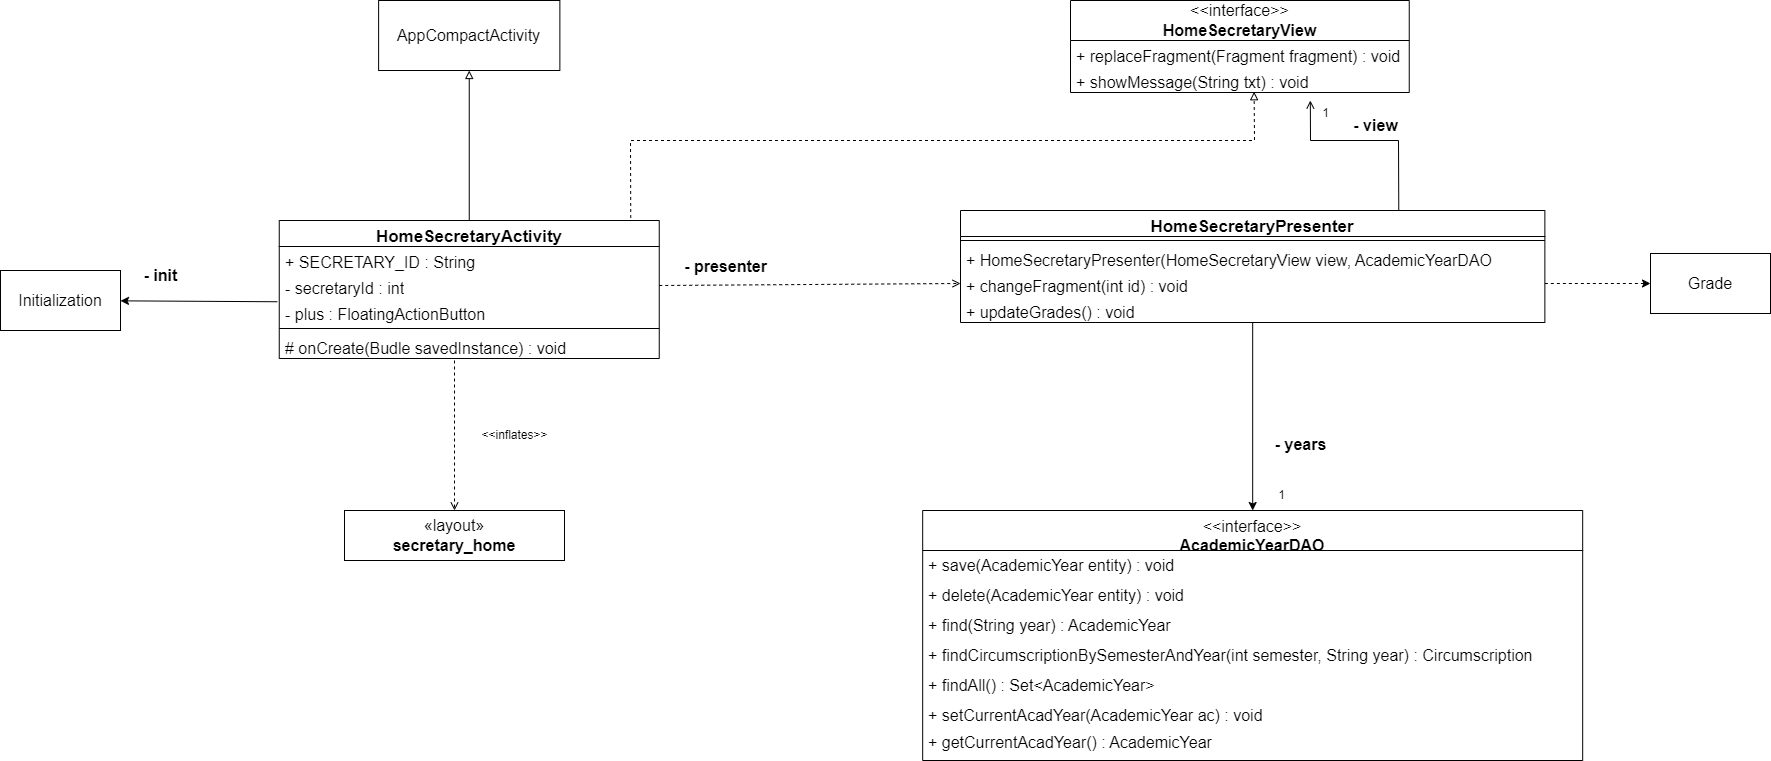

The diagram above was exported from draw.io. Its source (the exported page's mxGraphModel, read from the mxfile embedded in the PNG):
<mxGraphModel dx="2330" dy="627" grid="1" gridSize="10" guides="1" tooltips="1" connect="1" arrows="1" fold="1" page="1" pageScale="1" pageWidth="827" pageHeight="1169" math="0" shadow="0">
  <root>
    <mxCell id="0" />
    <mxCell id="1" parent="0" />
    <mxCell id="Kvy1xCOujnoFdgiya0uI-1" value="«layout»&lt;br style=&quot;font-size: 16px;&quot;&gt;&lt;b&gt;secretary_home&lt;/b&gt;" style="html=1;whiteSpace=wrap;fontSize=16;" parent="1" vertex="1">
      <mxGeometry x="304" y="1250" width="220" height="50" as="geometry" />
    </mxCell>
    <mxCell id="Kvy1xCOujnoFdgiya0uI-2" value="&lt;span style=&quot;font-size: 17px;&quot;&gt;HomeSecretaryActivity&lt;/span&gt;" style="swimlane;fontStyle=1;align=center;verticalAlign=top;childLayout=stackLayout;horizontal=1;startSize=26;horizontalStack=0;resizeParent=1;resizeParentMax=0;resizeLast=0;collapsible=1;marginBottom=0;whiteSpace=wrap;html=1;fontSize=16;" parent="1" vertex="1">
      <mxGeometry x="238.75" y="960" width="380" height="138" as="geometry" />
    </mxCell>
    <mxCell id="Kvy1xCOujnoFdgiya0uI-3" value="+ SECRETARY_ID : String" style="text;strokeColor=none;fillColor=none;align=left;verticalAlign=top;spacingLeft=4;spacingRight=4;overflow=hidden;rotatable=0;points=[[0,0.5],[1,0.5]];portConstraint=eastwest;whiteSpace=wrap;html=1;fontSize=16;" parent="Kvy1xCOujnoFdgiya0uI-2" vertex="1">
      <mxGeometry y="26" width="380" height="26" as="geometry" />
    </mxCell>
    <mxCell id="Kvy1xCOujnoFdgiya0uI-4" value="- secretaryId : int" style="text;strokeColor=none;fillColor=none;align=left;verticalAlign=top;spacingLeft=4;spacingRight=4;overflow=hidden;rotatable=0;points=[[0,0.5],[1,0.5]];portConstraint=eastwest;whiteSpace=wrap;html=1;fontSize=16;" parent="Kvy1xCOujnoFdgiya0uI-2" vertex="1">
      <mxGeometry y="52" width="380" height="26" as="geometry" />
    </mxCell>
    <mxCell id="Kvy1xCOujnoFdgiya0uI-5" value="- plus : FloatingActionButton" style="text;strokeColor=none;fillColor=none;align=left;verticalAlign=top;spacingLeft=4;spacingRight=4;overflow=hidden;rotatable=0;points=[[0,0.5],[1,0.5]];portConstraint=eastwest;whiteSpace=wrap;html=1;fontSize=16;" parent="Kvy1xCOujnoFdgiya0uI-2" vertex="1">
      <mxGeometry y="78" width="380" height="26" as="geometry" />
    </mxCell>
    <mxCell id="Kvy1xCOujnoFdgiya0uI-14" value="" style="line;strokeWidth=1;fillColor=none;align=left;verticalAlign=middle;spacingTop=-1;spacingLeft=3;spacingRight=3;rotatable=0;labelPosition=right;points=[];portConstraint=eastwest;strokeColor=inherit;fontSize=16;" parent="Kvy1xCOujnoFdgiya0uI-2" vertex="1">
      <mxGeometry y="104" width="380" height="8" as="geometry" />
    </mxCell>
    <mxCell id="Kvy1xCOujnoFdgiya0uI-15" value="# onCreate(Budle savedInstance) : void" style="text;strokeColor=none;fillColor=none;align=left;verticalAlign=top;spacingLeft=4;spacingRight=4;overflow=hidden;rotatable=0;points=[[0,0.5],[1,0.5]];portConstraint=eastwest;whiteSpace=wrap;html=1;fontSize=16;" parent="Kvy1xCOujnoFdgiya0uI-2" vertex="1">
      <mxGeometry y="112" width="380" height="26" as="geometry" />
    </mxCell>
    <mxCell id="Kvy1xCOujnoFdgiya0uI-17" value="" style="endArrow=block;html=1;rounded=0;exitX=0.5;exitY=0;exitDx=0;exitDy=0;fontSize=16;endFill=0;" parent="1" source="Kvy1xCOujnoFdgiya0uI-2" target="Kvy1xCOujnoFdgiya0uI-18" edge="1">
      <mxGeometry width="50" height="50" relative="1" as="geometry">
        <mxPoint x="660" y="840" as="sourcePoint" />
        <mxPoint x="580" y="610" as="targetPoint" />
      </mxGeometry>
    </mxCell>
    <mxCell id="Kvy1xCOujnoFdgiya0uI-18" value="AppCompactActivity" style="rounded=0;whiteSpace=wrap;html=1;fontSize=16;" parent="1" vertex="1">
      <mxGeometry x="338.12" y="740" width="181.25" height="70" as="geometry" />
    </mxCell>
    <mxCell id="Kvy1xCOujnoFdgiya0uI-19" value="" style="endArrow=open;html=1;rounded=0;entryX=0.5;entryY=0;entryDx=0;entryDy=0;fontSize=16;dashed=1;endFill=0;" parent="1" target="Kvy1xCOujnoFdgiya0uI-1" edge="1">
      <mxGeometry width="50" height="50" relative="1" as="geometry">
        <mxPoint x="414" y="1100" as="sourcePoint" />
        <mxPoint x="490" y="1250" as="targetPoint" />
      </mxGeometry>
    </mxCell>
    <mxCell id="Kvy1xCOujnoFdgiya0uI-20" value="&lt;span style=&quot;font-size: 17px;&quot;&gt;HomeSecretaryPresenter&lt;/span&gt;" style="swimlane;fontStyle=1;align=center;verticalAlign=top;childLayout=stackLayout;horizontal=1;startSize=26;horizontalStack=0;resizeParent=1;resizeParentMax=0;resizeLast=0;collapsible=1;marginBottom=0;whiteSpace=wrap;html=1;fontSize=16;" parent="1" vertex="1">
      <mxGeometry x="920" y="950" width="584.37" height="112" as="geometry" />
    </mxCell>
    <mxCell id="Kvy1xCOujnoFdgiya0uI-21" value="" style="line;strokeWidth=1;fillColor=none;align=left;verticalAlign=middle;spacingTop=-1;spacingLeft=3;spacingRight=3;rotatable=0;labelPosition=right;points=[];portConstraint=eastwest;strokeColor=inherit;fontSize=16;" parent="Kvy1xCOujnoFdgiya0uI-20" vertex="1">
      <mxGeometry y="26" width="584.37" height="8" as="geometry" />
    </mxCell>
    <mxCell id="Kvy1xCOujnoFdgiya0uI-22" value="+ HomeSecretaryPresenter(HomeSecretaryView view, AcademicYearDAO years)&amp;nbsp;" style="text;strokeColor=none;fillColor=none;align=left;verticalAlign=top;spacingLeft=4;spacingRight=4;overflow=hidden;rotatable=0;points=[[0,0.5],[1,0.5]];portConstraint=eastwest;whiteSpace=wrap;html=1;fontSize=16;" parent="Kvy1xCOujnoFdgiya0uI-20" vertex="1">
      <mxGeometry y="34" width="584.37" height="26" as="geometry" />
    </mxCell>
    <mxCell id="Kvy1xCOujnoFdgiya0uI-23" value="+ changeFragment(int id) : void" style="text;strokeColor=none;fillColor=none;align=left;verticalAlign=top;spacingLeft=4;spacingRight=4;overflow=hidden;rotatable=0;points=[[0,0.5],[1,0.5]];portConstraint=eastwest;whiteSpace=wrap;html=1;fontSize=16;" parent="Kvy1xCOujnoFdgiya0uI-20" vertex="1">
      <mxGeometry y="60" width="584.37" height="26" as="geometry" />
    </mxCell>
    <mxCell id="Kvy1xCOujnoFdgiya0uI-24" value="+ updateGrades() : void" style="text;strokeColor=none;fillColor=none;align=left;verticalAlign=top;spacingLeft=4;spacingRight=4;overflow=hidden;rotatable=0;points=[[0,0.5],[1,0.5]];portConstraint=eastwest;whiteSpace=wrap;html=1;fontSize=16;" parent="Kvy1xCOujnoFdgiya0uI-20" vertex="1">
      <mxGeometry y="86" width="584.37" height="26" as="geometry" />
    </mxCell>
    <mxCell id="Kvy1xCOujnoFdgiya0uI-39" value="" style="endArrow=classic;html=1;rounded=0;entryX=0.5;entryY=0;entryDx=0;entryDy=0;fontSize=16;" parent="1" source="Kvy1xCOujnoFdgiya0uI-24" target="A2KpTbEvoJS467DO6H2C-1" edge="1">
      <mxGeometry width="50" height="50" relative="1" as="geometry">
        <mxPoint x="1404.3087800000003" y="965.6640000000002" as="sourcePoint" />
        <mxPoint x="1379.375" y="1220" as="targetPoint" />
      </mxGeometry>
    </mxCell>
    <mxCell id="Kvy1xCOujnoFdgiya0uI-40" value="&lt;b&gt;- years&lt;/b&gt;" style="text;html=1;align=center;verticalAlign=middle;resizable=0;points=[];autosize=1;strokeColor=none;fillColor=none;fontSize=16;" parent="1" vertex="1">
      <mxGeometry x="1220" y="1169" width="80" height="30" as="geometry" />
    </mxCell>
    <mxCell id="Kvy1xCOujnoFdgiya0uI-41" value="" style="endArrow=block;html=1;rounded=0;exitX=0.925;exitY=-0.018;exitDx=0;exitDy=0;exitPerimeter=0;fontSize=16;dashed=1;endFill=0;entryX=0.542;entryY=0.971;entryDx=0;entryDy=0;entryPerimeter=0;" parent="1" source="Kvy1xCOujnoFdgiya0uI-2" target="A2KpTbEvoJS467DO6H2C-9" edge="1">
      <mxGeometry width="50" height="50" relative="1" as="geometry">
        <mxPoint x="900" y="690" as="sourcePoint" />
        <mxPoint x="1300" y="630" as="targetPoint" />
        <Array as="points">
          <mxPoint x="590" y="880" />
          <mxPoint x="1214" y="880" />
        </Array>
      </mxGeometry>
    </mxCell>
    <mxCell id="Kvy1xCOujnoFdgiya0uI-42" value="" style="endArrow=open;html=1;rounded=0;fontSize=16;exitX=0.75;exitY=0;exitDx=0;exitDy=0;entryX=0.708;entryY=1.308;entryDx=0;entryDy=0;entryPerimeter=0;endFill=0;" parent="1" source="Kvy1xCOujnoFdgiya0uI-20" target="A2KpTbEvoJS467DO6H2C-9" edge="1">
      <mxGeometry width="50" height="50" relative="1" as="geometry">
        <mxPoint x="1379" y="820" as="sourcePoint" />
        <mxPoint x="1378" y="630" as="targetPoint" />
        <Array as="points">
          <mxPoint x="1358" y="880" />
          <mxPoint x="1270" y="880" />
        </Array>
      </mxGeometry>
    </mxCell>
    <mxCell id="Kvy1xCOujnoFdgiya0uI-43" value="- view" style="text;html=1;align=center;verticalAlign=middle;resizable=0;points=[];autosize=1;strokeColor=none;fillColor=none;fontSize=16;fontStyle=1" parent="1" vertex="1">
      <mxGeometry x="1300" y="850" width="70" height="30" as="geometry" />
    </mxCell>
    <mxCell id="Kvy1xCOujnoFdgiya0uI-45" value="&lt;b&gt;- presenter&lt;/b&gt;" style="text;html=1;align=center;verticalAlign=middle;resizable=0;points=[];autosize=1;strokeColor=none;fillColor=none;fontSize=16;" parent="1" vertex="1">
      <mxGeometry x="630" y="991" width="110" height="30" as="geometry" />
    </mxCell>
    <mxCell id="Kvy1xCOujnoFdgiya0uI-46" value="" style="endArrow=classic;html=1;rounded=0;exitX=-0.005;exitY=0.125;exitDx=0;exitDy=0;exitPerimeter=0;" parent="1" source="Kvy1xCOujnoFdgiya0uI-5" target="Kvy1xCOujnoFdgiya0uI-47" edge="1">
      <mxGeometry width="50" height="50" relative="1" as="geometry">
        <mxPoint x="110" y="1040" as="sourcePoint" />
        <mxPoint x="-48" y="1040" as="targetPoint" />
      </mxGeometry>
    </mxCell>
    <mxCell id="Kvy1xCOujnoFdgiya0uI-47" value="&lt;font style=&quot;font-size: 16px;&quot;&gt;Initialization&lt;/font&gt;" style="rounded=0;whiteSpace=wrap;html=1;" parent="1" vertex="1">
      <mxGeometry x="-40" y="1010" width="120" height="60" as="geometry" />
    </mxCell>
    <mxCell id="Kvy1xCOujnoFdgiya0uI-48" value="&lt;font style=&quot;font-size: 16px;&quot;&gt;&lt;b&gt;- init&lt;/b&gt;&lt;/font&gt;" style="text;html=1;align=center;verticalAlign=middle;resizable=0;points=[];autosize=1;strokeColor=none;fillColor=none;" parent="1" vertex="1">
      <mxGeometry x="90" y="1000" width="60" height="30" as="geometry" />
    </mxCell>
    <mxCell id="Kvy1xCOujnoFdgiya0uI-49" value="" style="endArrow=classic;html=1;rounded=0;dashed=1;fontSize=16;exitX=1;exitY=0.5;exitDx=0;exitDy=0;entryX=0;entryY=0.5;entryDx=0;entryDy=0;" parent="1" source="Kvy1xCOujnoFdgiya0uI-23" target="Kvy1xCOujnoFdgiya0uI-50" edge="1">
      <mxGeometry width="50" height="50" relative="1" as="geometry">
        <mxPoint x="1700.0000000000005" y="960.1000000000001" as="sourcePoint" />
        <mxPoint x="1910" y="760" as="targetPoint" />
      </mxGeometry>
    </mxCell>
    <mxCell id="Kvy1xCOujnoFdgiya0uI-50" value="&lt;font style=&quot;font-size: 16px;&quot;&gt;Grade&lt;/font&gt;" style="rounded=0;whiteSpace=wrap;html=1;" parent="1" vertex="1">
      <mxGeometry x="1610" y="993" width="120" height="60" as="geometry" />
    </mxCell>
    <mxCell id="Kvy1xCOujnoFdgiya0uI-51" value="&amp;lt;&amp;lt;interface&amp;gt;&amp;gt;&lt;br style=&quot;font-size: 16px;&quot;&gt;&lt;b style=&quot;font-size: 16px;&quot;&gt;HomeSecretaryView&lt;/b&gt;" style="swimlane;fontStyle=0;align=center;verticalAlign=middle;childLayout=stackLayout;horizontal=1;startSize=40;horizontalStack=0;resizeParent=1;resizeParentMax=0;resizeLast=0;collapsible=0;marginBottom=0;html=1;whiteSpace=wrap;fontSize=16;labelPosition=center;verticalLabelPosition=middle;" parent="1" vertex="1">
      <mxGeometry x="1030" y="740" width="338.75" height="92" as="geometry" />
    </mxCell>
    <mxCell id="Kvy1xCOujnoFdgiya0uI-55" value="+ replaceFragment(Fragment fragment) : void" style="text;strokeColor=none;fillColor=none;align=left;verticalAlign=top;spacingLeft=4;spacingRight=4;overflow=hidden;rotatable=0;points=[[0,0.5],[1,0.5]];portConstraint=eastwest;whiteSpace=wrap;html=1;fontSize=16;" parent="Kvy1xCOujnoFdgiya0uI-51" vertex="1">
      <mxGeometry y="40" width="338.75" height="26" as="geometry" />
    </mxCell>
    <mxCell id="A2KpTbEvoJS467DO6H2C-9" value="+ showMessage(String txt) : void" style="text;strokeColor=none;fillColor=none;align=left;verticalAlign=top;spacingLeft=4;spacingRight=4;overflow=hidden;rotatable=0;points=[[0,0.5],[1,0.5]];portConstraint=eastwest;whiteSpace=wrap;html=1;fontSize=16;" parent="Kvy1xCOujnoFdgiya0uI-51" vertex="1">
      <mxGeometry y="66" width="338.75" height="26" as="geometry" />
    </mxCell>
    <mxCell id="A2KpTbEvoJS467DO6H2C-1" value="&amp;lt;&amp;lt;interface&amp;gt;&amp;gt;&lt;br style=&quot;font-size: 16px;&quot;&gt;&lt;b style=&quot;font-size: 16px;&quot;&gt;AcademicYearDAO&lt;/b&gt;" style="swimlane;fontStyle=0;align=center;verticalAlign=top;childLayout=stackLayout;horizontal=1;startSize=40;horizontalStack=0;resizeParent=1;resizeParentMax=0;resizeLast=0;collapsible=0;marginBottom=0;html=1;whiteSpace=wrap;fontSize=16;" parent="1" vertex="1">
      <mxGeometry x="882.1800000000001" y="1250" width="660" height="250" as="geometry" />
    </mxCell>
    <mxCell id="A2KpTbEvoJS467DO6H2C-2" value="+ save(AcademicYear entity) : void&amp;nbsp;" style="text;html=1;strokeColor=none;fillColor=none;align=left;verticalAlign=middle;spacingLeft=4;spacingRight=4;overflow=hidden;rotatable=0;points=[[0,0.5],[1,0.5]];portConstraint=eastwest;whiteSpace=wrap;fontSize=16;" parent="A2KpTbEvoJS467DO6H2C-1" vertex="1">
      <mxGeometry y="40" width="660" height="30" as="geometry" />
    </mxCell>
    <mxCell id="A2KpTbEvoJS467DO6H2C-3" value="+ delete(AcademicYear entity) : void&amp;nbsp;" style="text;html=1;strokeColor=none;fillColor=none;align=left;verticalAlign=middle;spacingLeft=4;spacingRight=4;overflow=hidden;rotatable=0;points=[[0,0.5],[1,0.5]];portConstraint=eastwest;whiteSpace=wrap;fontSize=16;" parent="A2KpTbEvoJS467DO6H2C-1" vertex="1">
      <mxGeometry y="70" width="660" height="30" as="geometry" />
    </mxCell>
    <mxCell id="A2KpTbEvoJS467DO6H2C-4" value="+ find(String year) : AcademicYear&amp;nbsp;" style="text;html=1;strokeColor=none;fillColor=none;align=left;verticalAlign=middle;spacingLeft=4;spacingRight=4;overflow=hidden;rotatable=0;points=[[0,0.5],[1,0.5]];portConstraint=eastwest;whiteSpace=wrap;fontSize=16;" parent="A2KpTbEvoJS467DO6H2C-1" vertex="1">
      <mxGeometry y="100" width="660" height="30" as="geometry" />
    </mxCell>
    <mxCell id="A2KpTbEvoJS467DO6H2C-5" value="+ findCircumscriptionBySemesterAndYear(int semester, String year) : Circumscription&amp;nbsp;" style="text;html=1;strokeColor=none;fillColor=none;align=left;verticalAlign=middle;spacingLeft=4;spacingRight=4;overflow=hidden;rotatable=0;points=[[0,0.5],[1,0.5]];portConstraint=eastwest;whiteSpace=wrap;fontSize=16;" parent="A2KpTbEvoJS467DO6H2C-1" vertex="1">
      <mxGeometry y="130" width="660" height="30" as="geometry" />
    </mxCell>
    <mxCell id="A2KpTbEvoJS467DO6H2C-6" value="+ findAll() : Set&amp;lt;AcademicYear&amp;gt;&amp;nbsp;" style="text;html=1;strokeColor=none;fillColor=none;align=left;verticalAlign=middle;spacingLeft=4;spacingRight=4;overflow=hidden;rotatable=0;points=[[0,0.5],[1,0.5]];portConstraint=eastwest;whiteSpace=wrap;fontSize=16;" parent="A2KpTbEvoJS467DO6H2C-1" vertex="1">
      <mxGeometry y="160" width="660" height="30" as="geometry" />
    </mxCell>
    <mxCell id="A2KpTbEvoJS467DO6H2C-7" value="+ setCurrentAcadYear(AcademicYear ac) : void&amp;nbsp;&amp;nbsp;" style="text;html=1;strokeColor=none;fillColor=none;align=left;verticalAlign=middle;spacingLeft=4;spacingRight=4;overflow=hidden;rotatable=0;points=[[0,0.5],[1,0.5]];portConstraint=eastwest;whiteSpace=wrap;fontSize=16;" parent="A2KpTbEvoJS467DO6H2C-1" vertex="1">
      <mxGeometry y="190" width="660" height="30" as="geometry" />
    </mxCell>
    <mxCell id="A2KpTbEvoJS467DO6H2C-8" value="+ getCurrentAcadYear() : AcademicYear&amp;nbsp;&lt;br&gt;&amp;nbsp;" style="text;html=1;strokeColor=none;fillColor=none;align=left;verticalAlign=middle;spacingLeft=4;spacingRight=4;overflow=hidden;rotatable=0;points=[[0,0.5],[1,0.5]];portConstraint=eastwest;whiteSpace=wrap;fontSize=16;" parent="A2KpTbEvoJS467DO6H2C-1" vertex="1">
      <mxGeometry y="220" width="660" height="30" as="geometry" />
    </mxCell>
    <mxCell id="XzCKy2T45TBvwVq3jSdz-1" value="&amp;lt;&amp;lt;inflates&amp;gt;&amp;gt;" style="text;html=1;align=center;verticalAlign=middle;resizable=0;points=[];autosize=1;strokeColor=none;fillColor=none;" parent="1" vertex="1">
      <mxGeometry x="429.37" y="1160" width="90" height="30" as="geometry" />
    </mxCell>
    <mxCell id="XzCKy2T45TBvwVq3jSdz-3" value="" style="edgeStyle=none;orthogonalLoop=1;jettySize=auto;html=1;rounded=0;dashed=1;endArrow=open;endFill=0;entryX=0;entryY=0.5;entryDx=0;entryDy=0;exitX=1;exitY=0.5;exitDx=0;exitDy=0;" parent="1" source="Kvy1xCOujnoFdgiya0uI-4" target="Kvy1xCOujnoFdgiya0uI-23" edge="1">
      <mxGeometry width="100" relative="1" as="geometry">
        <mxPoint x="770" y="870" as="sourcePoint" />
        <mxPoint x="870" y="870" as="targetPoint" />
        <Array as="points" />
      </mxGeometry>
    </mxCell>
    <mxCell id="XzCKy2T45TBvwVq3jSdz-4" value="1" style="text;html=1;align=center;verticalAlign=middle;resizable=0;points=[];autosize=1;strokeColor=none;fillColor=none;" parent="1" vertex="1">
      <mxGeometry x="1270" y="838" width="30" height="30" as="geometry" />
    </mxCell>
    <mxCell id="XzCKy2T45TBvwVq3jSdz-5" value="1" style="text;html=1;align=center;verticalAlign=middle;resizable=0;points=[];autosize=1;strokeColor=none;fillColor=none;" parent="1" vertex="1">
      <mxGeometry x="1226" y="1220" width="30" height="30" as="geometry" />
    </mxCell>
  </root>
</mxGraphModel>